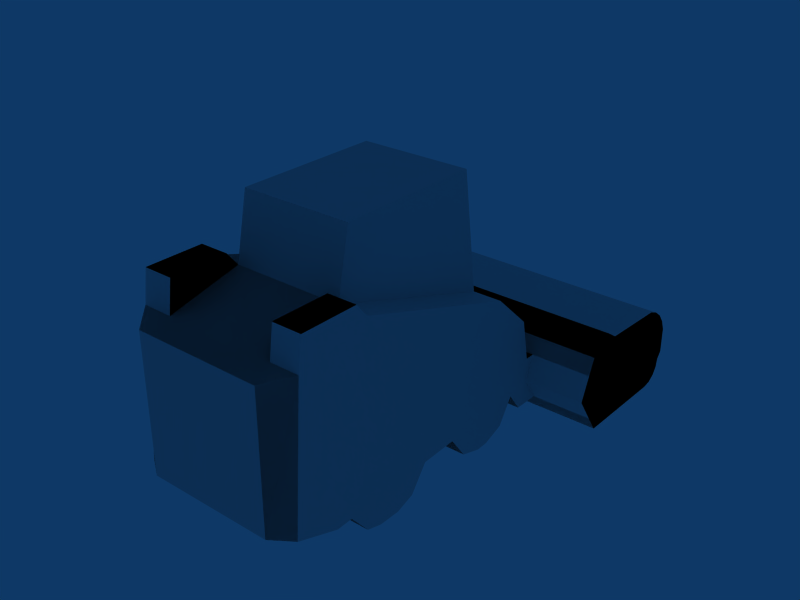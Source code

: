 # Source: object.blend  (saved by Blender 2.49.2; exported with 4.5.12 LTS)
import bpy
from mathutils import Matrix  # noqa: F401  (used for matrix-valued properties, if any)

bpy.ops.wm.read_factory_settings(use_empty=True)
scene = bpy.context.scene
scene.name = 'Scene'

# ---- collections
col_collection_1 = bpy.data.collections.new('Collection 1'); scene.collection.children.link(col_collection_1)

# ---- world
world_world = bpy.data.worlds.new('World'); scene.world = world_world
world_world.color = (0.05656, 0.2208, 0.4)
world_world.use_sun_shadow = False
world_world.sun_shadow_jitter_overblur = 0.0
world_world.cycles.sampling_method = 'MANUAL'
world_world.cycles.sample_map_resolution = 256

# ---- meshes
me_mesh_042 = bpy.data.meshes.new('Mesh.042')
me_mesh_042.from_pydata([(-0.7, -0.2277, 0.347), (-1.21, -0.1462, 0.5456), (-0.7, -0.1462, 0.5456), (-1.21, -0.2277, 0.347), (0.4615, -0.2262, 0.5456), (0.4615, -0.6261, 1.206), (0.4615, -0.2974, 0.8985), (-0.4554, -0.2262, 0.5456), (-0.7, -0.2262, 0.5456), (-0.4554, -0.6261, 1.206), (-0.7, -0.6261, 1.206), (-0.7, -0.2974, 0.8985), (-0.4554, -0.2974, 0.8985)], [], [(0, 3, 2), (1, 2, 3), (12, 4, 7), (4, 12, 6), (5, 12, 9), (12, 5, 6), (11, 7, 8), (7, 11, 12), (9, 11, 10), (11, 9, 12)])
_uv = me_mesh_042.uv_layers.new(name='UVTex')
_uv.uv.foreach_set('vector', [0.6577, 0.0968, 0.6577, 0.0968, 0.6788, 0.1452, 0.6788, 0.1452, 0.6788, 0.1452, 0.6577, 0.0968, 0.3096, 0.7435, 0.1476, 0.6759, 0.3096, 0.6759, 0.1476, 0.6759, 0.3096, 0.7435, 0.1474, 0.7435, 0.1473, 0.8025, 0.3096, 0.7435, 0.3096, 0.8025, 0.3096, 0.7435, 0.1473, 0.8025, 0.1474, 0.7435, 0.5045, 0.8549, 0.5142, 0.8577, 0.5045, 0.8577, 0.5142, 0.8577, 0.5045, 0.8549, 0.5142, 0.8549, 0.5142, 0.8419, 0.5045, 0.8549, 0.5045, 0.8419, 0.5045, 0.8549, 0.5142, 0.8419, 0.5142, 0.8549])
me_mesh_042.use_remesh_preserve_volume = False
me_mesh_042.use_remesh_preserve_attributes = False
me_mesh_042.use_mirror_vertex_groups = False
me_mesh_042.update()
me_mesh_041 = bpy.data.meshes.new('Mesh.041')
me_mesh_041.from_pydata([(-0.7, -0.0901, 0.1372), (-1.21, -0.0901, 0.1372), (-0.7, -0.1462, 0.5456), (-1.21, -0.2277, 0.347), (-0.7, -0.2277, 0.347), (-1.21, -0.1462, 0.5456)], [], [(0, 1, 4), (3, 4, 1), (2, 3, 4), (3, 2, 5)])
_uv = me_mesh_041.uv_layers.new(name='UVTex')
_uv.uv.foreach_set('vector', [0.694, 0.0432, 0.694, 0.0432, 0.6577, 0.0968, 0.6577, 0.0968, 0.6577, 0.0968, 0.694, 0.0432, 0.3528, 0.6759, 0.4428, 0.6379, 0.3528, 0.6379, 0.4428, 0.6379, 0.3528, 0.6759, 0.4429, 0.6759])
me_mesh_041.use_remesh_preserve_volume = False
me_mesh_041.use_remesh_preserve_attributes = False
me_mesh_041.use_mirror_vertex_groups = False
me_mesh_041.update()
me_mesh_040 = bpy.data.meshes.new('Mesh.040')
me_mesh_040.from_pydata([(-1.21, 0.0963, 0.8112), (-1.21, 0.0963, 0.6812), (-1.21, 0.2038, 0.7392), (-1.21, -0.2277, 0.347), (-1.21, -0.0901, 0.1372), (-1.21, -0.0906, 0.6812), (-1.21, -0.1462, 0.5456), (-1.21, 0.0, 0.0), (-1.21, 0.7831, 0.7125), (-1.21, 0.8827, 0.0145), (-1.21, 0.8703, 0.6766), (-1.21, 0.8115, 0.0), (-1.21, 0.9447, 0.6188), (-1.21, 0.9818, 0.1167), (-1.21, 0.9426, 0.0555), (-1.21, 1.001, 0.5431), (-1.21, 0.994, 0.1883), (-1.21, 1.035, 0.4551), (-1.21, 1.035, 0.2451), (-0.7, -0.0901, 0.1372), (-0.7, -0.2277, 0.347)], [], [(0, 1, 2), (3, 4, 6), (5, 6, 4), (1, 5, 4), (7, 1, 4), (11, 1, 7), (2, 1, 11), (8, 2, 11), (10, 8, 11), (9, 10, 11), (12, 10, 9), (14, 12, 9), (13, 12, 14), (15, 12, 13), (16, 15, 13), (18, 15, 16), (17, 15, 18), (20, 4, 19), (4, 20, 3)])
_uv = me_mesh_040.uv_layers.new(name='UVTex')
_uv.uv.foreach_set('vector', [0.7425, 1.209, 0.7426, 1.177, 0.7711, 1.19, 0.6577, 1.097, 0.694, 1.043, 0.6788, 1.145, 0.6932, 1.179, 0.6788, 1.145, 0.694, 1.043, 0.7426, 1.177, 0.6932, 1.179, 0.694, 1.043, 0.7179, 1.008, 0.7426, 1.177, 0.694, 1.043, 0.9359, 0.9977, 0.7426, 1.177, 0.7179, 1.008, 0.7711, 1.19, 0.7426, 1.177, 0.9359, 0.9977, 0.9276, 1.179, 0.7711, 1.19, 0.9359, 0.9977, 0.9515, 1.169, 0.9276, 1.179, 0.9359, 0.9977, 0.9554, 1.0, 0.9515, 1.169, 0.9359, 0.9977, 0.972, 1.153, 0.9515, 1.169, 0.9554, 1.0, 0.9718, 1.01, 0.972, 1.153, 0.9554, 1.0, 0.9826, 1.025, 0.972, 1.153, 0.9718, 1.01, 0.9876, 1.134, 0.972, 1.153, 0.9826, 1.025, 0.9859, 1.043, 0.9876, 1.134, 0.9826, 1.025, 0.9971, 1.057, 0.9876, 1.134, 0.9859, 1.043, 0.997, 1.111, 0.9876, 1.134, 0.9971, 1.057, 0.3528, 0.6379, 0.4427, 0.5978, 0.3527, 0.5978, 0.4427, 0.5978, 0.3528, 0.6379, 0.4428, 0.6379])
me_mesh_040.use_remesh_preserve_volume = False
me_mesh_040.use_remesh_preserve_attributes = False
me_mesh_040.use_mirror_vertex_groups = False
me_mesh_040.update()
me_mesh_039 = bpy.data.meshes.new('Mesh.039')
me_mesh_039.from_pydata([(-0.7, -0.2262, 0.5456), (-0.7, -0.1462, 0.5456), (-0.7, -0.8902, 1.291), (-0.7, -0.736, 0.0257), (-0.7, -0.5593, 0.0924), (-0.7, -0.6261, 1.206), (-0.7, -0.4286, 0.2983), (-0.7, -0.3101, 0.1372), (-0.7, -0.2974, 0.8985), (-0.7, -0.2277, 0.347), (-0.7, -0.0901, 0.1372), (-0.7, -2.766, 0.35), (-0.7, -2.735, 0.8158), (-0.7, -2.263, 0.2263), (-0.7, -2.398, 0.221), (-0.7, -0.8902, 0.8158), (-0.7, -2.103, 0.0365), (-0.7, -1.967, 0.0), (-0.7, -1.484, 0.2569), (-0.7, -1.784, 0.0), (-0.7, -1.629, 0.0551), (-0.7, -1.022, 0.0743), (-0.7, -1.168, 0.2693), (-0.7, -0.8403, 0.0216), (-1.21, 0.2038, 0.7392), (-1.21, 0.0963, 0.6812), (-1.21, 0.0963, 0.8112), (-1.21, -0.2277, 0.347), (-1.21, -0.0901, 0.1372), (-1.21, -0.1462, 0.5456), (-1.21, -0.0906, 0.6812), (-1.21, 0.0, 0.0), (-1.21, 0.8115, 0.0), (-1.21, 0.7831, 0.7125), (-1.21, 0.8703, 0.6766), (-1.21, 0.8827, 0.0145), (-1.21, 0.9426, 0.0555), (-1.21, 0.9447, 0.6188), (-1.21, 0.9818, 0.1167), (-1.21, 0.994, 0.1883), (-1.21, 1.035, 0.2451), (-1.21, 1.001, 0.5431), (-1.21, 1.035, 0.4551)], [], [(9, 0, 8), (1, 0, 9), (2, 15, 5), (23, 5, 15), (3, 5, 23), (4, 5, 3), (8, 5, 4), (6, 8, 4), (7, 8, 6), (9, 8, 7), (10, 9, 7), (11, 14, 12), (15, 12, 14), (13, 15, 14), (16, 15, 13), (17, 15, 16), (19, 15, 17), (18, 15, 19), (20, 18, 19), (22, 15, 18), (21, 15, 22), (23, 15, 21), (24, 25, 26), (29, 28, 27), (28, 29, 30), (28, 30, 25), (28, 25, 31), (31, 25, 32), (32, 25, 24), (32, 24, 33), (32, 33, 34), (32, 34, 35), (35, 34, 37), (35, 37, 36), (36, 37, 38), (38, 37, 41), (38, 41, 39), (39, 41, 40), (40, 41, 42)])
_uv = me_mesh_039.uv_layers.new(name='UVTex')
_uv.uv.foreach_set('vector', [0.6577, 0.0968, 0.6579, 0.146, 0.6388, 0.2341, 0.6788, 0.1452, 0.6579, 0.146, 0.6577, 0.0968, 0.4858, 0.3345, 0.4866, 0.2181, 0.5534, 0.3122, 0.5004, 0.0236, 0.5534, 0.3122, 0.4866, 0.2181, 0.527, 0.0233, 0.5534, 0.3122, 0.5004, 0.0236, 0.5721, 0.0376, 0.5534, 0.3122, 0.527, 0.0233, 0.6388, 0.2341, 0.5534, 0.3122, 0.5721, 0.0376, 0.6056, 0.0868, 0.6388, 0.2341, 0.5721, 0.0376, 0.6365, 0.0458, 0.6388, 0.2341, 0.6056, 0.0868, 0.6577, 0.0968, 0.6388, 0.2341, 0.6365, 0.0458, 0.694, 0.0432, 0.6577, 0.0968, 0.6365, 0.0458, 0.0308, 0.1225, 0.1177, 0.0886, 0.0371, 0.2316, 0.4866, 0.2181, 0.0371, 0.2316, 0.1177, 0.0886, 0.1499, 0.0885, 0.4866, 0.2181, 0.1177, 0.0886, 0.1887, 0.0418, 0.4866, 0.2181, 0.1499, 0.0885, 0.2213, 0.0315, 0.4866, 0.2181, 0.1887, 0.0418, 0.2659, 0.0294, 0.4866, 0.2181, 0.2213, 0.0315, 0.339, 0.0878, 0.4866, 0.2181, 0.2659, 0.0294, 0.3036, 0.0409, 0.339, 0.0878, 0.2659, 0.0294, 0.4174, 0.0875, 0.4866, 0.2181, 0.339, 0.0878, 0.4545, 0.0386, 0.4866, 0.2181, 0.4174, 0.0875, 0.5004, 0.0236, 0.4866, 0.2181, 0.4545, 0.0386, 0.7711, 1.19, 0.7426, 1.177, 0.7425, 1.209, 0.6788, 1.145, 0.694, 1.043, 0.6577, 1.097, 0.694, 1.043, 0.6788, 1.145, 0.6932, 1.179, 0.694, 1.043, 0.6932, 1.179, 0.7426, 1.177, 0.694, 1.043, 0.7426, 1.177, 0.7179, 1.008, 0.7179, 1.008, 0.7426, 1.177, 0.9359, 0.9977, 0.9359, 0.9977, 0.7426, 1.177, 0.7711, 1.19, 0.9359, 0.9977, 0.7711, 1.19, 0.9276, 1.179, 0.9359, 0.9977, 0.9276, 1.179, 0.9515, 1.169, 0.9359, 0.9977, 0.9515, 1.169, 0.9554, 1.0, 0.9554, 1.0, 0.9515, 1.169, 0.972, 1.153, 0.9554, 1.0, 0.972, 1.153, 0.9718, 1.01, 0.9718, 1.01, 0.972, 1.153, 0.9826, 1.025, 0.9826, 1.025, 0.972, 1.153, 0.9876, 1.134, 0.9826, 1.025, 0.9876, 1.134, 0.9859, 1.043, 0.9859, 1.043, 0.9876, 1.134, 0.9971, 1.057, 0.9971, 1.057, 0.9876, 1.134, 0.997, 1.111])
me_mesh_039.use_remesh_preserve_volume = False
me_mesh_039.use_remesh_preserve_attributes = False
me_mesh_039.use_mirror_vertex_groups = False
me_mesh_039.update()
me_mesh_038 = bpy.data.meshes.new('Mesh.038')
me_mesh_038.from_pydata([(1.21, -0.0906, 0.6812), (1.21, -0.0901, 0.1372), (1.21, 0.0, 0.0), (1.21, 0.0963, 0.6812), (1.21, 0.2038, 0.7392), (1.21, 0.0963, 0.8112), (1.21, 0.7831, 0.7125), (1.21, 0.8115, 0.0), (1.21, 0.8827, 0.0145), (1.21, 0.8703, 0.6766), (1.21, 0.9426, 0.0555), (1.21, 0.9447, 0.6188), (1.21, 0.9818, 0.1167), (1.21, 1.001, 0.5431), (1.21, 0.994, 0.1883), (1.21, 1.035, 0.4551), (1.21, 1.035, 0.2451), (1.21, -0.1462, 0.5456), (0.7, -0.2277, 0.347), (0.7, -0.1462, 0.5456), (1.21, -0.2277, 0.347), (0.7, -0.0901, 0.1372), (-0.7, -0.2262, 0.5456), (-0.7, -0.2277, 0.347), (-0.7, -0.1462, 0.5456), (-0.7, -0.8902, 1.291), (-0.7, -0.8902, 0.8158), (-0.7, -0.736, 0.0257), (-0.7, -0.5593, 0.0924), (-0.7, -0.6261, 1.206), (-0.7, -0.2974, 0.8985), (-0.7, -0.4286, 0.2983), (-0.7, -0.3101, 0.1372), (-0.7, -0.0901, 0.1372), (-0.7, -2.766, 0.35), (-0.7, -2.398, 0.221), (-0.7, -2.735, 0.8158), (-0.7, -2.263, 0.2263), (-0.7, -2.103, 0.0365), (-0.7, -1.967, 0.0), (-0.7, -1.784, 0.0), (-0.7, -1.629, 0.0551), (-0.7, -1.484, 0.2569), (-0.7, -1.168, 0.2693), (-0.7, -1.022, 0.0743), (-0.7, -0.8403, 0.0216)], [], [(20, 17, 1), (0, 1, 17), (1, 0, 3), (2, 1, 3), (7, 2, 3), (5, 7, 3), (4, 7, 5), (6, 7, 4), (9, 7, 6), (8, 7, 9), (11, 8, 9), (10, 8, 11), (12, 10, 11), (13, 12, 11), (14, 12, 13), (16, 14, 13), (15, 16, 13), (17, 18, 20), (18, 17, 19), (20, 21, 1), (21, 20, 18), (22, 23, 30), (23, 22, 24), (29, 26, 25), (26, 29, 45), (45, 29, 27), (27, 29, 28), (28, 29, 30), (28, 30, 31), (31, 30, 32), (32, 30, 23), (32, 23, 33), (36, 35, 34), (35, 36, 26), (35, 26, 37), (37, 26, 38), (38, 26, 39), (39, 26, 40), (40, 26, 42), (40, 42, 41), (42, 26, 43), (43, 26, 44), (44, 26, 45)])
_uv = me_mesh_038.uv_layers.new(name='UVTex')
_uv.uv.foreach_set('vector', [0.6577, 1.097, 0.6788, 1.145, 0.694, 1.043, 0.6932, 1.179, 0.694, 1.043, 0.6788, 1.145, 0.694, 1.043, 0.6932, 1.179, 0.7426, 1.177, 0.7179, 1.008, 0.694, 1.043, 0.7426, 1.177, 0.9359, 0.9977, 0.7179, 1.008, 0.7426, 1.177, 0.7425, 1.209, 0.9359, 0.9977, 0.7426, 1.177, 0.7711, 1.19, 0.9359, 0.9977, 0.7425, 1.209, 0.9276, 1.179, 0.9359, 0.9977, 0.7711, 1.19, 0.9515, 1.169, 0.9359, 0.9977, 0.9276, 1.179, 0.9554, 1.0, 0.9359, 0.9977, 0.9515, 1.169, 0.972, 1.153, 0.9554, 1.0, 0.9515, 1.169, 0.9718, 1.01, 0.9554, 1.0, 0.972, 1.153, 0.9826, 1.025, 0.9718, 1.01, 0.972, 1.153, 0.9876, 1.134, 0.9826, 1.025, 0.972, 1.153, 0.9859, 1.043, 0.9826, 1.025, 0.9876, 1.134, 0.9971, 1.057, 0.9859, 1.043, 0.9876, 1.134, 0.997, 1.111, 0.9971, 1.057, 0.9876, 1.134, 0.0154, 0.6759, 0.1056, 0.6379, 0.0155, 0.6379, 0.1056, 0.6379, 0.0154, 0.6759, 0.1055, 0.6759, 0.0155, 0.6379, 0.1057, 0.5978, 0.0157, 0.5978, 0.1057, 0.5978, 0.0155, 0.6379, 0.1056, 0.6379, 0.6579, 0.146, 0.6577, 0.0968, 0.6388, 0.2341, 0.6577, 0.0968, 0.6579, 0.146, 0.6788, 0.1452, 0.5534, 0.3122, 0.4866, 0.2181, 0.4858, 0.3345, 0.4866, 0.2181, 0.5534, 0.3122, 0.5004, 0.0236, 0.5004, 0.0236, 0.5534, 0.3122, 0.527, 0.0233, 0.527, 0.0233, 0.5534, 0.3122, 0.5721, 0.0376, 0.5721, 0.0376, 0.5534, 0.3122, 0.6388, 0.2341, 0.5721, 0.0376, 0.6388, 0.2341, 0.6056, 0.0868, 0.6056, 0.0868, 0.6388, 0.2341, 0.6365, 0.0458, 0.6365, 0.0458, 0.6388, 0.2341, 0.6577, 0.0968, 0.6365, 0.0458, 0.6577, 0.0968, 0.694, 0.0432, 0.0371, 0.2316, 0.1177, 0.0886, 0.0308, 0.1225, 0.1177, 0.0886, 0.0371, 0.2316, 0.4866, 0.2181, 0.1177, 0.0886, 0.4866, 0.2181, 0.1499, 0.0885, 0.1499, 0.0885, 0.4866, 0.2181, 0.1887, 0.0418, 0.1887, 0.0418, 0.4866, 0.2181, 0.2213, 0.0315, 0.2213, 0.0315, 0.4866, 0.2181, 0.2659, 0.0294, 0.2659, 0.0294, 0.4866, 0.2181, 0.339, 0.0878, 0.2659, 0.0294, 0.339, 0.0878, 0.3036, 0.0409, 0.339, 0.0878, 0.4866, 0.2181, 0.4174, 0.0875, 0.4174, 0.0875, 0.4866, 0.2181, 0.4545, 0.0386, 0.4545, 0.0386, 0.4866, 0.2181, 0.5004, 0.0236])
me_mesh_038.use_remesh_preserve_volume = False
me_mesh_038.use_remesh_preserve_attributes = False
me_mesh_038.use_mirror_vertex_groups = False
me_mesh_038.update()
me_mesh_037 = bpy.data.meshes.new('Mesh.037')
me_mesh_037.from_pydata([(-1.21, -0.0906, 0.6812), (-1.21, 0.0963, 0.6812), (1.21, -0.0906, 0.6812), (0.7, -2.766, 0.3515), (0.7, -2.766, 0.35), (0.7, -2.687, 1.529), (0.7, -2.652, 1.79), (0.7, -2.398, 0.221), (0.7, -2.174, 1.79), (0.7, -2.263, 0.2263), (0.7, -2.103, 0.0365), (0.7, -2.079, 1.674), (0.7, -1.967, 0.0), (0.7, -1.784, 0.0), (0.7, -1.484, 0.2569), (0.7, -1.629, 0.0551), (0.7, -1.168, 0.2693), (0.7, -1.022, 0.0743), (0.7, -0.6261, 1.206), (0.7, -0.8403, 0.0216), (0.7, -0.736, 0.0257), (0.7, -0.5593, 0.0924), (0.7, -0.4286, 0.2983), (0.7, -0.2277, 0.347), (0.7, -0.3101, 0.1372), (0.7, -0.0901, 0.1372), (0.7, -0.2262, 0.5456), (0.7, -0.2974, 0.8985), (0.7, -0.1462, 0.5456), (1.21, -0.1462, 0.5456), (1.21, -0.2277, 0.347), (1.21, -0.0901, 0.1372), (1.21, 0.0963, 0.6812), (1.21, 0.0, 0.0), (1.21, 0.0963, 0.8112), (1.21, 0.2038, 0.7392), (1.21, 0.8115, 0.0), (1.21, 0.7831, 0.7125), (1.21, 0.8703, 0.6766), (1.21, 0.9447, 0.6188), (1.21, 0.8827, 0.0145), (1.21, 0.9426, 0.0555), (1.21, 0.9818, 0.1167), (1.21, 1.001, 0.5431), (1.21, 0.994, 0.1883), (1.21, 1.035, 0.2451), (1.21, 1.035, 0.4551)], [], [(0, 1, 2), (32, 2, 1), (7, 3, 4), (3, 7, 5), (5, 7, 6), (6, 7, 8), (8, 7, 9), (8, 9, 10), (8, 10, 11), (11, 10, 12), (11, 12, 18), (18, 12, 13), (18, 13, 14), (14, 13, 15), (18, 14, 16), (18, 16, 17), (18, 17, 19), (18, 19, 20), (18, 20, 21), (18, 21, 27), (27, 21, 22), (27, 22, 24), (27, 24, 23), (23, 24, 25), (23, 26, 27), (26, 23, 28), (31, 29, 30), (29, 31, 2), (2, 31, 32), (32, 31, 33), (32, 33, 36), (32, 36, 34), (34, 36, 35), (35, 36, 37), (37, 36, 38), (38, 36, 40), (38, 40, 39), (39, 40, 41), (39, 41, 42), (39, 42, 43), (43, 42, 44), (43, 44, 45), (43, 45, 46)])
_uv = me_mesh_037.uv_layers.new(name='UVTex')
_uv.uv.foreach_set('vector', [0.6932, 0.1785, 0.7426, 0.1768, 0.6932, 0.1785, 0.7426, 0.1768, 0.6932, 0.1785, 0.7426, 0.1768, 0.1177, 0.0886, 0.0309, 0.1229, 0.0308, 0.1225, 0.0309, 0.1229, 0.1177, 0.0886, 0.0467, 0.3991, 0.0467, 0.3991, 0.1177, 0.0886, 0.0545, 0.4606, 0.0545, 0.4606, 0.1177, 0.0886, 0.1679, 0.4596, 0.1679, 0.4596, 0.1177, 0.0886, 0.1499, 0.0885, 0.1679, 0.4596, 0.1499, 0.0885, 0.1887, 0.0418, 0.1679, 0.4596, 0.1887, 0.0418, 0.1911, 0.4317, 0.1911, 0.4317, 0.1887, 0.0418, 0.2213, 0.0315, 0.1911, 0.4317, 0.2213, 0.0315, 0.5534, 0.3122, 0.5534, 0.3122, 0.2213, 0.0315, 0.2659, 0.0294, 0.5534, 0.3122, 0.2659, 0.0294, 0.339, 0.0878, 0.339, 0.0878, 0.2659, 0.0294, 0.3036, 0.0409, 0.5534, 0.3122, 0.339, 0.0878, 0.4174, 0.0875, 0.5534, 0.3122, 0.4174, 0.0875, 0.4545, 0.0386, 0.5534, 0.3122, 0.4545, 0.0386, 0.5004, 0.0236, 0.5534, 0.3122, 0.5004, 0.0236, 0.527, 0.0233, 0.5534, 0.3122, 0.527, 0.0233, 0.5721, 0.0376, 0.5534, 0.3122, 0.5721, 0.0376, 0.6388, 0.2341, 0.6388, 0.2341, 0.5721, 0.0376, 0.6056, 0.0868, 0.6388, 0.2341, 0.6056, 0.0868, 0.6365, 0.0458, 0.6388, 0.2341, 0.6365, 0.0458, 0.6577, 0.0968, 0.6577, 0.0968, 0.6365, 0.0458, 0.694, 0.0432, 0.6577, 0.0968, 0.6579, 0.146, 0.6388, 0.2341, 0.6579, 0.146, 0.6577, 0.0968, 0.6788, 0.1452, 0.694, 1.043, 0.6788, 1.145, 0.6577, 1.097, 0.6788, 1.145, 0.694, 1.043, 0.6932, 1.179, 0.6932, 1.179, 0.694, 1.043, 0.7426, 1.177, 0.7426, 1.177, 0.694, 1.043, 0.7179, 1.008, 0.7426, 1.177, 0.7179, 1.008, 0.9359, 0.9977, 0.7426, 1.177, 0.9359, 0.9977, 0.7425, 1.209, 0.7425, 1.209, 0.9359, 0.9977, 0.7711, 1.19, 0.7711, 1.19, 0.9359, 0.9977, 0.9276, 1.179, 0.9276, 1.179, 0.9359, 0.9977, 0.9515, 1.169, 0.9515, 1.169, 0.9359, 0.9977, 0.9554, 1.0, 0.9515, 1.169, 0.9554, 1.0, 0.972, 1.153, 0.972, 1.153, 0.9554, 1.0, 0.9718, 1.01, 0.972, 1.153, 0.9718, 1.01, 0.9826, 1.025, 0.972, 1.153, 0.9826, 1.025, 0.9876, 1.134, 0.9876, 1.134, 0.9826, 1.025, 0.9859, 1.043, 0.9876, 1.134, 0.9859, 1.043, 0.9971, 1.057, 0.9876, 1.134, 0.9971, 1.057, 0.997, 1.111])
me_mesh_037.use_remesh_preserve_volume = False
me_mesh_037.use_remesh_preserve_attributes = False
me_mesh_037.use_mirror_vertex_groups = False
me_mesh_037.update()
me_mesh_036 = bpy.data.meshes.new('Mesh.036')
me_mesh_036.from_pydata([(-1.21, 0.0963, 0.6812), (1.21, 0.0963, 0.8112), (-1.21, 0.0963, 0.8112), (-1.21, -0.0906, 0.6812), (1.21, -0.0906, 0.6812), (1.21, 0.0963, 0.6812)], [], [(5, 0, 1), (1, 0, 2), (4, 0, 3), (0, 4, 5)])
_uv = me_mesh_036.uv_layers.new(name='UVTex')
_uv.uv.foreach_set('vector', [0.7426, 0.1768, 0.7426, 0.1768, 0.7425, 0.2093, 0.7425, 0.2093, 0.7426, 0.1768, 0.7425, 0.2093, 0.0152, 0.7019, 0.443, 0.7019, 0.443, 0.7019, 0.443, 0.7019, 0.0152, 0.7019, 0.0152, 0.7019])
me_mesh_036.use_remesh_preserve_volume = False
me_mesh_036.use_remesh_preserve_attributes = False
me_mesh_036.use_mirror_vertex_groups = False
me_mesh_036.update()
me_mesh_035 = bpy.data.meshes.new('Mesh.035')
me_mesh_035.from_pydata([(-0.7, -0.2262, 0.5456), (-0.7, -0.1462, 0.5456), (-0.4554, -0.2262, 0.5456), (0.4615, -0.2262, 0.5456), (0.7, -0.1462, 0.5456), (0.7, -0.2262, 0.5456), (0.4615, -0.2974, 0.8985), (0.7, -0.2974, 0.8985), (-1.21, 0.0963, 0.6812), (1.21, 0.0963, 0.6812), (1.21, 0.0963, 0.8112), (-1.21, 0.0963, 0.8112)], [], [(0, 1, 2), (4, 2, 1), (3, 2, 4), (5, 3, 4), (6, 5, 3), (5, 6, 7), (10, 8, 9), (8, 10, 11)])
_uv = me_mesh_035.uv_layers.new(name='UVTex')
_uv.uv.foreach_set('vector', [0.6579, 0.146, 0.6788, 0.1452, 0.6579, 0.146, 0.6788, 0.1452, 0.6579, 0.146, 0.6788, 0.1452, 0.6579, 0.146, 0.6579, 0.146, 0.6788, 0.1452, 0.6579, 0.146, 0.6579, 0.146, 0.6788, 0.1452, 0.5505, 0.8549, 0.5599, 0.8577, 0.5505, 0.8577, 0.5599, 0.8577, 0.5505, 0.8549, 0.5599, 0.8549, 0.0151, 0.7268, 0.443, 0.7019, 0.0152, 0.7019, 0.443, 0.7019, 0.0151, 0.7268, 0.443, 0.7268])
me_mesh_035.use_remesh_preserve_volume = False
me_mesh_035.use_remesh_preserve_attributes = False
me_mesh_035.use_mirror_vertex_groups = False
me_mesh_035.update()
me_mesh_034 = bpy.data.meshes.new('Mesh.034')
me_mesh_034.from_pydata([(1.21, -0.1462, 0.5456), (1.21, -0.0906, 0.6812), (-1.21, -0.1462, 0.5456), (-1.21, -0.0906, 0.6812), (-0.4554, -0.2262, 0.5456), (-0.7, -0.1462, 0.5456), (-0.7, -0.2262, 0.5456), (0.7, -0.1462, 0.5456), (0.4615, -0.2262, 0.5456), (0.7, -0.2262, 0.5456)], [], [(0, 7, 1), (5, 1, 7), (2, 1, 5), (3, 1, 2), (4, 5, 6), (5, 4, 7), (7, 4, 8), (7, 8, 9)])
_uv = me_mesh_034.uv_layers.new(name='UVTex')
_uv.uv.foreach_set('vector', [0.6788, 0.1452, 0.6788, 0.1452, 0.6932, 0.1785, 0.6788, 0.1452, 0.6932, 0.1785, 0.6788, 0.1452, 0.6788, 0.1452, 0.6932, 0.1785, 0.6788, 0.1452, 0.6932, 0.1785, 0.6932, 0.1785, 0.6788, 0.1452, 0.4359, 0.9452, 0.4444, 0.948, 0.4444, 0.9452, 0.4444, 0.948, 0.4359, 0.9452, 0.3958, 0.948, 0.3958, 0.948, 0.4359, 0.9452, 0.404, 0.9452, 0.3958, 0.948, 0.404, 0.9452, 0.3958, 0.9452])
me_mesh_034.use_remesh_preserve_volume = False
me_mesh_034.use_remesh_preserve_attributes = False
me_mesh_034.use_mirror_vertex_groups = False
me_mesh_034.update()
me_mesh_033 = bpy.data.meshes.new('Mesh.033')
me_mesh_033.from_pydata([(-0.53, -2.881, 1.483), (0.5305, -2.881, 1.483), (-0.7, -2.766, 0.35), (0.7, -2.766, 0.3515), (-0.7, -2.735, 0.8158), (0.7, -2.687, 1.529), (-0.4554, -2.687, 1.529), (0.5305, -2.881, 0.35), (-0.53, -2.881, 0.35), (-0.7, -2.687, 1.529), (0.4615, -2.687, 1.529), (0.7, -0.1462, 0.5456), (1.21, -0.1462, 0.5456), (-0.7, -0.1462, 0.5456), (1.21, -0.0906, 0.6812), (-1.21, -0.1462, 0.5456), (-1.21, -0.0906, 0.6812)], [], [(6, 0, 9), (1, 0, 6), (10, 1, 6), (5, 1, 10), (4, 3, 2), (3, 4, 5), (5, 4, 9), (5, 9, 6), (5, 6, 10), (5, 8, 7), (8, 5, 9), (9, 5, 10), (9, 10, 6), (14, 11, 12), (11, 14, 13), (13, 14, 15), (15, 14, 16)])
_uv = me_mesh_033.uv_layers.new(name='UVTex')
_uv.uv.foreach_set('vector', [0.7398, 0.8428, 0.7243, 0.8332, 0.6888, 0.8429, 0.9456, 0.833, 0.7243, 0.8332, 0.7398, 0.8428, 0.9312, 0.8426, 0.9456, 0.833, 0.7398, 0.8428, 0.981, 0.8426, 0.9456, 0.833, 0.9312, 0.8426, 0.0, 0.0, 0.0, 0.0, 0.0, 0.0, 0.0, 0.0, 0.0, 0.0, 0.0, 0.0, 0.0, 0.0, 0.0, 0.0, 0.0, 0.0, 0.0, 0.0, 0.0, 0.0, 0.0, 0.0, 0.0, 0.0, 0.0, 0.0, 0.0, 0.0, 0.0, 0.0, 0.0, 0.0, 0.0, 0.0, 0.0, 0.0, 0.0, 0.0, 0.0, 0.0, 0.0, 0.0, 0.0, 0.0, 0.0, 0.0, 0.0, 0.0, 0.0, 0.0, 0.0, 0.0, 0.0152, 0.7019, 0.1055, 0.6759, 0.0154, 0.6759, 0.1055, 0.6759, 0.0152, 0.7019, 0.3528, 0.6759, 0.3528, 0.6759, 0.0152, 0.7019, 0.4429, 0.6759, 0.4429, 0.6759, 0.0152, 0.7019, 0.443, 0.7019])
me_mesh_033.use_remesh_preserve_volume = False
me_mesh_033.use_remesh_preserve_attributes = False
me_mesh_033.use_mirror_vertex_groups = False
me_mesh_033.update()
me_mesh_032 = bpy.data.meshes.new('Mesh.032')
me_mesh_032.from_pydata([(-0.7, -0.736, 0.0257), (0.7, -0.736, 0.0257), (0.7, -0.8403, 0.0216), (-0.7, -0.8403, 0.0216), (-0.7, -2.687, 1.529), (-0.7, -2.735, 0.8158), (-0.7, -0.8902, 0.8158), (-0.7, -2.652, 1.79), (-0.7, -2.174, 1.79), (-0.7, -2.079, 1.674), (-0.7, -0.8902, 1.291), (-0.4554, -2.687, 1.529), (-0.53, -2.881, 1.483), (0.5305, -2.881, 1.483), (0.4615, -2.687, 1.529), (0.7, -2.687, 1.529)], [], [(0, 3, 1), (2, 1, 3), (4, 6, 5), (6, 4, 7), (6, 7, 9), (9, 7, 8), (6, 9, 10), (12, 11, 4), (11, 12, 13), (11, 13, 14), (14, 13, 15)])
_uv = me_mesh_032.uv_layers.new(name='UVTex')
_uv.uv.foreach_set('vector', [0.527, 0.0233, 0.5004, 0.0236, 0.527, 0.0233, 0.5004, 0.0236, 0.527, 0.0233, 0.5004, 0.0236, 0.9841, 0.4725, 0.5738, 0.3039, 0.9932, 0.3178, 0.5738, 0.3039, 0.9841, 0.4725, 0.9767, 0.5294, 0.5738, 0.3039, 0.9767, 0.5294, 0.8486, 0.5019, 0.8486, 0.5019, 0.9767, 0.5294, 0.8702, 0.5278, 0.5738, 0.3039, 0.8486, 0.5019, 0.5738, 0.4107, 0.5113, 0.7527, 0.5142, 0.7604, 0.5045, 0.7604, 0.5142, 0.7604, 0.5113, 0.7527, 0.5532, 0.7527, 0.5142, 0.7604, 0.5532, 0.7527, 0.5505, 0.7604, 0.5505, 0.7604, 0.5532, 0.7527, 0.5599, 0.7604])
me_mesh_032.use_remesh_preserve_volume = False
me_mesh_032.use_remesh_preserve_attributes = False
me_mesh_032.use_mirror_vertex_groups = False
me_mesh_032.update()
me_mesh_031 = bpy.data.meshes.new('Mesh.031')
me_mesh_031.from_pydata([(0.7, -0.5593, 0.0924), (-0.7, -0.5593, 0.0924), (-0.7, -0.4286, 0.2983), (0.7, -0.4286, 0.2983), (0.7, -0.736, 0.0257), (-0.7, -0.736, 0.0257), (-0.7, -0.8403, 0.0216), (0.7, -0.8403, 0.0216)], [], [(0, 3, 1), (2, 1, 3), (4, 6, 5), (6, 4, 7)])
me_mesh_031.polygons.foreach_set('use_smooth', [1, 1, 0, 0])
_uv = me_mesh_031.uv_layers.new(name='UVTex')
_uv.uv.foreach_set('vector', [0.5721, 0.0376, 0.6056, 0.0868, 0.5721, 0.0376, 0.6056, 0.0868, 0.5721, 0.0376, 0.6056, 0.0868, 0.3958, 0.9275, 0.4444, 0.9239, 0.4444, 0.9275, 0.4444, 0.9239, 0.3958, 0.9275, 0.3958, 0.9239])
me_mesh_031.use_remesh_preserve_volume = False
me_mesh_031.use_remesh_preserve_attributes = False
me_mesh_031.use_mirror_vertex_groups = False
me_mesh_031.update()
me_mesh_030 = bpy.data.meshes.new('Mesh.030')
me_mesh_030.from_pydata([(-0.7, -0.736, 0.0257), (-0.7, -0.5593, 0.0924), (0.7, -0.736, 0.0257), (0.7, -0.4286, 0.2983), (0.7, -0.5593, 0.0924), (-0.7, -0.4286, 0.2983)], [], [(0, 2, 1), (4, 1, 2), (1, 3, 4), (3, 1, 5)])
me_mesh_030.polygons.foreach_set('use_smooth', [True] * 4)
_uv = me_mesh_030.uv_layers.new(name='UVTex')
_uv.uv.foreach_set('vector', [0.527, 0.0233, 0.527, 0.0233, 0.5721, 0.0376, 0.5721, 0.0376, 0.5721, 0.0376, 0.527, 0.0233, 0.4444, 0.9336, 0.3958, 0.9382, 0.3958, 0.9336, 0.3958, 0.9382, 0.4444, 0.9336, 0.4444, 0.9382])
me_mesh_030.use_remesh_preserve_volume = False
me_mesh_030.use_remesh_preserve_attributes = False
me_mesh_030.use_mirror_vertex_groups = False
me_mesh_030.update()
me_mesh_029 = bpy.data.meshes.new('Mesh.029')
me_mesh_029.from_pydata([(0.7, 0.0, 0.0), (-0.7, 0.0, 0.0), (1.21, -0.0901, 0.1372), (1.21, 0.0, 0.0), (-1.21, 0.0, 0.0), (-0.7, -0.0901, 0.1372), (0.7, -0.0901, 0.1372), (-1.21, -0.0901, 0.1372), (-0.7, -0.5593, 0.0924), (0.7, -0.736, 0.0257), (-0.7, -0.736, 0.0257), (0.7, -0.5593, 0.0924)], [], [(0, 1, 3), (4, 3, 1), (2, 3, 4), (6, 2, 4), (7, 6, 4), (5, 6, 7), (8, 9, 10), (9, 8, 11)])
me_mesh_029.polygons.foreach_set('use_smooth', [0, 0, 0, 0, 0, 0, 1, 1])
_uv = me_mesh_029.uv_layers.new(name='UVTex')
_uv.uv.foreach_set('vector', [0.7179, 0.008, 0.7179, 0.008, 0.7179, 0.008, 0.7179, 0.008, 0.7179, 0.008, 0.7179, 0.008, 0.694, 0.0432, 0.7179, 0.008, 0.7179, 0.008, 0.694, 0.0432, 0.694, 0.0432, 0.7179, 0.008, 0.694, 0.0432, 0.694, 0.0432, 0.7179, 0.008, 0.694, 0.0432, 0.694, 0.0432, 0.694, 0.0432, 0.4444, 0.9336, 0.3958, 0.9275, 0.4444, 0.9275, 0.3958, 0.9275, 0.4444, 0.9336, 0.3958, 0.9336])
me_mesh_029.use_remesh_preserve_volume = False
me_mesh_029.use_remesh_preserve_attributes = False
me_mesh_029.use_mirror_vertex_groups = False
me_mesh_029.update()
me_mesh_028 = bpy.data.meshes.new('Mesh.028')
me_mesh_028.from_pydata([(0.7, -0.3101, 0.1372), (0.7, -0.0901, 0.1372), (-0.7, -0.3101, 0.1372), (-0.7, 0.0, 0.0), (0.7, 0.0, 0.0), (1.21, 0.0, 0.0), (-1.21, 0.0, 0.0), (1.21, -0.0901, 0.1372), (-1.21, -0.0901, 0.1372), (-0.7, -0.0901, 0.1372)], [], [(9, 2, 1), (0, 1, 2), (5, 3, 4), (3, 5, 6), (6, 5, 7), (6, 7, 1), (6, 1, 8), (8, 1, 9)])
_uv = me_mesh_028.uv_layers.new(name='UVTex')
_uv.uv.foreach_set('vector', [0.694, 0.0432, 0.6365, 0.0458, 0.694, 0.0432, 0.6365, 0.0458, 0.694, 0.0432, 0.6365, 0.0458, 0.3781, 0.953, 0.4444, 0.953, 0.3958, 0.953, 0.4444, 0.953, 0.3781, 0.953, 0.4621, 0.953, 0.4621, 0.953, 0.3781, 0.953, 0.3781, 0.9499, 0.4621, 0.953, 0.3781, 0.9499, 0.3958, 0.9499, 0.4621, 0.953, 0.3958, 0.9499, 0.4621, 0.9499, 0.4621, 0.9499, 0.3958, 0.9499, 0.4444, 0.9499])
me_mesh_028.use_remesh_preserve_volume = False
me_mesh_028.use_remesh_preserve_attributes = False
me_mesh_028.use_mirror_vertex_groups = False
me_mesh_028.update()
me_mesh_027 = bpy.data.meshes.new('Mesh.027')
me_mesh_027.from_pydata([(0.7, -0.3101, 0.1372), (-0.7, -0.4286, 0.2983), (0.7, -0.4286, 0.2983), (-0.7, -0.3101, 0.1372), (-0.7, -0.0901, 0.1372), (0.7, -0.0901, 0.1372)], [], [(0, 3, 2), (1, 2, 3), (5, 3, 4), (5, 0, 3)])
_uv = me_mesh_027.uv_layers.new(name='UVTex')
_uv.uv.foreach_set('vector', [0.6365, 0.0458, 0.6365, 0.0458, 0.6056, 0.0868, 0.6056, 0.0868, 0.6056, 0.0868, 0.6365, 0.0458, 0.3958, 0.9499, 0.4444, 0.9423, 0.4444, 0.9499, 0.3958, 0.9499, 0.3958, 0.9423, 0.4444, 0.9423])
me_mesh_027.use_remesh_preserve_volume = False
me_mesh_027.use_remesh_preserve_attributes = False
me_mesh_027.use_mirror_vertex_groups = False
me_mesh_027.update()
me_mesh_026 = bpy.data.meshes.new('Mesh.026')
me_mesh_026.from_pydata([(-0.7, -1.967, 0.0), (-0.7, -2.103, 0.0365), (0.7, -1.967, 0.0), (0.7, -2.103, 0.0365), (-0.7, -0.3101, 0.1372), (0.7, -0.3101, 0.1372), (0.7, -0.4286, 0.2983), (-0.7, -0.4286, 0.2983)], [], [(0, 1, 2), (3, 2, 1), (6, 4, 5), (4, 6, 7)])
me_mesh_026.polygons.foreach_set('use_smooth', [1, 1, 0, 0])
_uv = me_mesh_026.uv_layers.new(name='UVTex')
_uv.uv.foreach_set('vector', [0.2213, 0.0315, 0.1887, 0.0418, 0.2213, 0.0315, 0.1887, 0.0418, 0.2213, 0.0315, 0.1887, 0.0418, 0.3958, 0.9382, 0.4444, 0.9423, 0.3958, 0.9423, 0.4444, 0.9423, 0.3958, 0.9382, 0.4444, 0.9382])
me_mesh_026.use_remesh_preserve_volume = False
me_mesh_026.use_remesh_preserve_attributes = False
me_mesh_026.use_mirror_vertex_groups = False
me_mesh_026.update()
me_mesh_025 = bpy.data.meshes.new('Mesh.025')
me_mesh_025.from_pydata([(0.7, -2.103, 0.0365), (-0.7, -2.263, 0.2263), (0.7, -2.263, 0.2263), (-0.7, -2.103, 0.0365), (-0.7, -1.967, 0.0), (0.7, -1.967, 0.0)], [], [(0, 3, 2), (1, 2, 3), (5, 3, 4), (5, 0, 3)])
me_mesh_025.polygons.foreach_set('use_smooth', [True] * 4)
_uv = me_mesh_025.uv_layers.new(name='UVTex')
_uv.uv.foreach_set('vector', [0.1887, 0.0418, 0.1887, 0.0418, 0.1499, 0.0885, 0.1499, 0.0885, 0.1499, 0.0885, 0.1887, 0.0418, 0.3958, 0.8847, 0.4444, 0.88, 0.4444, 0.8847, 0.3958, 0.8847, 0.3958, 0.88, 0.4444, 0.88])
me_mesh_025.use_remesh_preserve_volume = False
me_mesh_025.use_remesh_preserve_attributes = False
me_mesh_025.use_mirror_vertex_groups = False
me_mesh_025.update()
me_mesh_024 = bpy.data.meshes.new('Mesh.024')
me_mesh_024.from_pydata([(-0.7, -2.263, 0.2263), (0.7, -2.398, 0.221), (-0.7, -2.398, 0.221), (0.7, -2.263, 0.2263), (0.7, -2.103, 0.0365), (-0.7, -2.103, 0.0365)], [], [(0, 2, 3), (1, 3, 2), (3, 5, 4), (3, 0, 5)])
me_mesh_024.polygons.foreach_set('use_smooth', [0, 0, 1, 1])
_uv = me_mesh_024.uv_layers.new(name='UVTex')
_uv.uv.foreach_set('vector', [0.1499, 0.0885, 0.1177, 0.0886, 0.1499, 0.0885, 0.1177, 0.0886, 0.1499, 0.0885, 0.1177, 0.0886, 0.3958, 0.8745, 0.4444, 0.88, 0.3958, 0.88, 0.3958, 0.8745, 0.4444, 0.8745, 0.4444, 0.88])
me_mesh_024.use_remesh_preserve_volume = False
me_mesh_024.use_remesh_preserve_attributes = False
me_mesh_024.use_mirror_vertex_groups = False
me_mesh_024.update()
me_mesh_023 = bpy.data.meshes.new('Mesh.023')
me_mesh_023.from_pydata([(-0.7, -2.766, 0.35), (0.7, -2.766, 0.35), (-0.7, -2.263, 0.2263), (-0.7, -2.398, 0.221), (0.7, -2.263, 0.2263), (0.7, -2.398, 0.221)], [], [(0, 1, 3), (5, 3, 1), (4, 3, 2), (3, 4, 5)])
_uv = me_mesh_023.uv_layers.new(name='UVTex')
_uv.uv.foreach_set('vector', [0.0308, 0.1225, 0.0308, 0.1225, 0.1177, 0.0886, 0.1177, 0.0886, 0.1177, 0.0886, 0.0308, 0.1225, 0.3958, 0.8745, 0.4444, 0.8698, 0.4444, 0.8745, 0.4444, 0.8698, 0.3958, 0.8745, 0.3958, 0.8698])
me_mesh_023.use_remesh_preserve_volume = False
me_mesh_023.use_remesh_preserve_attributes = False
me_mesh_023.use_mirror_vertex_groups = False
me_mesh_023.update()
me_mesh_022 = bpy.data.meshes.new('Mesh.022')
me_mesh_022.from_pydata([(0.7, -1.629, 0.0551), (-0.7, -1.484, 0.2569), (-0.7, -1.629, 0.0551), (0.7, -1.484, 0.2569), (-0.7, -2.398, 0.221), (-0.7, -2.766, 0.35), (0.7, -2.766, 0.35), (0.7, -2.398, 0.221)], [], [(0, 3, 2), (1, 2, 3), (4, 6, 5), (6, 4, 7)])
me_mesh_022.polygons.foreach_set('use_smooth', [1, 1, 0, 0])
_uv = me_mesh_022.uv_layers.new(name='UVTex')
_uv.uv.foreach_set('vector', [0.3036, 0.0409, 0.339, 0.0878, 0.3036, 0.0409, 0.339, 0.0878, 0.3036, 0.0409, 0.339, 0.0878, 0.4444, 0.8698, 0.3958, 0.857, 0.4444, 0.857, 0.3958, 0.857, 0.4444, 0.8698, 0.3958, 0.8698])
me_mesh_022.use_remesh_preserve_volume = False
me_mesh_022.use_remesh_preserve_attributes = False
me_mesh_022.use_mirror_vertex_groups = False
me_mesh_022.update()
me_mesh_021 = bpy.data.meshes.new('Mesh.021')
me_mesh_021.from_pydata([(-0.7, -1.784, 0.0), (-0.7, -1.629, 0.0551), (0.7, -1.784, 0.0), (0.7, -1.484, 0.2569), (0.7, -1.629, 0.0551), (-0.7, -1.484, 0.2569)], [], [(0, 2, 1), (4, 1, 2), (1, 3, 4), (3, 1, 5)])
me_mesh_021.polygons.foreach_set('use_smooth', [True] * 4)
_uv = me_mesh_021.uv_layers.new(name='UVTex')
_uv.uv.foreach_set('vector', [0.2659, 0.0294, 0.2659, 0.0294, 0.3036, 0.0409, 0.3036, 0.0409, 0.3036, 0.0409, 0.2659, 0.0294, 0.4444, 0.8965, 0.3958, 0.9015, 0.3958, 0.8965, 0.3958, 0.9015, 0.4444, 0.8965, 0.4444, 0.9015])
me_mesh_021.use_remesh_preserve_volume = False
me_mesh_021.use_remesh_preserve_attributes = False
me_mesh_021.use_mirror_vertex_groups = False
me_mesh_021.update()
me_mesh_020 = bpy.data.meshes.new('Mesh.020')
me_mesh_020.from_pydata([(-0.7, -0.8403, 0.0216), (0.7, -1.022, 0.0743), (0.7, -0.8403, 0.0216), (-0.7, -1.022, 0.0743), (0.7, -1.784, 0.0), (-0.7, -1.784, 0.0), (-0.7, -1.629, 0.0551), (0.7, -1.629, 0.0551)], [], [(0, 3, 2), (1, 2, 3), (6, 4, 5), (4, 6, 7)])
me_mesh_020.polygons.foreach_set('use_smooth', [True] * 4)
_uv = me_mesh_020.uv_layers.new(name='UVTex')
_uv.uv.foreach_set('vector', [0.5004, 0.0236, 0.4545, 0.0386, 0.5004, 0.0236, 0.4545, 0.0386, 0.5004, 0.0236, 0.4545, 0.0386, 0.4444, 0.8965, 0.3958, 0.8911, 0.4444, 0.8911, 0.3958, 0.8911, 0.4444, 0.8965, 0.3958, 0.8965])
me_mesh_020.use_remesh_preserve_volume = False
me_mesh_020.use_remesh_preserve_attributes = False
me_mesh_020.use_mirror_vertex_groups = False
me_mesh_020.update()
me_mesh_019 = bpy.data.meshes.new('Mesh.019')
me_mesh_019.from_pydata([(0.7, -1.022, 0.0743), (-0.7, -1.168, 0.2693), (0.7, -1.168, 0.2693), (-0.7, -1.022, 0.0743), (-0.7, -0.8403, 0.0216), (0.7, -0.8403, 0.0216)], [], [(0, 3, 2), (1, 2, 3), (5, 3, 4), (5, 0, 3)])
me_mesh_019.polygons.foreach_set('use_smooth', [True] * 4)
_uv = me_mesh_019.uv_layers.new(name='UVTex')
_uv.uv.foreach_set('vector', [0.4545, 0.0386, 0.4545, 0.0386, 0.4174, 0.0875, 0.4174, 0.0875, 0.4174, 0.0875, 0.4545, 0.0386, 0.3958, 0.9239, 0.4444, 0.9176, 0.4444, 0.9239, 0.3958, 0.9239, 0.3958, 0.9176, 0.4444, 0.9176])
me_mesh_019.use_remesh_preserve_volume = False
me_mesh_019.use_remesh_preserve_attributes = False
me_mesh_019.use_mirror_vertex_groups = False
me_mesh_019.update()
me_mesh_018 = bpy.data.meshes.new('Mesh.018')
me_mesh_018.from_pydata([(-0.7, -1.168, 0.2693), (0.7, -1.484, 0.2569), (-0.7, -1.484, 0.2569), (0.7, -1.168, 0.2693), (0.7, -1.022, 0.0743), (-0.7, -1.022, 0.0743)], [], [(0, 2, 3), (1, 3, 2), (3, 5, 4), (3, 0, 5)])
me_mesh_018.polygons.foreach_set('use_smooth', [0, 0, 1, 1])
_uv = me_mesh_018.uv_layers.new(name='UVTex')
_uv.uv.foreach_set('vector', [0.4174, 0.0875, 0.339, 0.0878, 0.4174, 0.0875, 0.339, 0.0878, 0.4174, 0.0875, 0.339, 0.0878, 0.3958, 0.9125, 0.4444, 0.9176, 0.3958, 0.9176, 0.3958, 0.9125, 0.4444, 0.9125, 0.4444, 0.9176])
me_mesh_018.use_remesh_preserve_volume = False
me_mesh_018.use_remesh_preserve_attributes = False
me_mesh_018.use_mirror_vertex_groups = False
me_mesh_018.update()
me_mesh_017 = bpy.data.meshes.new('Mesh.017')
me_mesh_017.from_pydata([(-0.53, -2.881, 0.35), (0.5305, -2.881, 0.35), (0.7, -2.766, 0.3515), (-0.7, -1.484, 0.2569), (-0.7, -1.168, 0.2693), (0.7, -1.168, 0.2693), (0.7, -1.484, 0.2569)], [], [(0, 1, 2), (5, 3, 4), (3, 5, 6)])
_uv = me_mesh_017.uv_layers.new(name='UVTex')
_uv.uv.foreach_set('vector', [0.4385, 0.853, 0.4016, 0.853, 0.3958, 0.857, 0.3958, 0.9125, 0.4444, 0.9015, 0.4444, 0.9125, 0.4444, 0.9015, 0.3958, 0.9125, 0.3958, 0.9015])
me_mesh_017.use_remesh_preserve_volume = False
me_mesh_017.use_remesh_preserve_attributes = False
me_mesh_017.use_mirror_vertex_groups = False
me_mesh_017.update()
me_mesh_016 = bpy.data.meshes.new('Mesh.016')
me_mesh_016.from_pydata([(-0.7, -2.766, 0.35), (-0.53, -2.881, 0.35), (0.7, -2.766, 0.3515), (0.5305, -2.881, 0.35)], [], [(0, 1, 2), (2, 3, 1)])
_uv = me_mesh_016.uv_layers.new(name='UVTex')
_uv.uv.foreach_set('vector', [0.4444, 0.857, 0.4385, 0.853, 0.3958, 0.857, 0.3958, 0.857, 0.4016, 0.853, 0.4385, 0.853])
me_mesh_016.use_remesh_preserve_volume = False
me_mesh_016.use_remesh_preserve_attributes = False
me_mesh_016.use_mirror_vertex_groups = False
me_mesh_016.update()
me_mesh_015 = bpy.data.meshes.new('Mesh.015')
me_mesh_015.from_pydata([(-0.53, -2.881, 0.35), (-0.7, -2.735, 0.8158), (-0.7, -2.687, 1.529), (-0.7, -2.766, 0.35), (-0.4554, -0.6261, 1.206), (-0.4554, -2.079, 1.674), (-0.4554, -1.973, 2.2), (-0.4554, -0.7622, 2.2), (0.7, -2.766, 0.3515)], [], [(0, 3, 2), (1, 2, 3), (6, 4, 5), (4, 6, 7), (8, 0, 3)])
_uv = me_mesh_015.uv_layers.new(name='UVTex')
_uv.uv.foreach_set('vector', [0.0043, 0.1236, 0.0308, 0.1225, 0.0467, 0.3991, 0.0371, 0.2316, 0.0467, 0.3991, 0.0308, 0.1225, 0.2157, 0.5575, 0.5534, 0.3122, 0.1911, 0.4317, 0.5534, 0.3122, 0.2157, 0.5575, 0.5171, 0.5575, 0.3958, 0.857, 0.4385, 0.853, 0.4444, 0.857])
me_mesh_015.use_remesh_preserve_volume = False
me_mesh_015.use_remesh_preserve_attributes = False
me_mesh_015.use_mirror_vertex_groups = False
me_mesh_015.update()
me_mesh_014 = bpy.data.meshes.new('Mesh.014')
me_mesh_014.from_pydata([(-0.53, -2.881, 1.483), (-0.53, -2.881, 0.35), (-0.7, -2.687, 1.529), (-0.7, -2.766, 0.35), (-0.7, -2.735, 0.8158)], [], [(0, 1, 2), (2, 3, 1), (3, 2, 4)])
_uv = me_mesh_014.uv_layers.new(name='UVTex')
_uv.uv.foreach_set('vector', [0.0017, 0.3889, 0.0043, 0.1236, 0.0467, 0.3991, 0.6888, 0.8429, 0.6886, 0.5968, 0.724, 0.5968, 0.6886, 0.5968, 0.6888, 0.8429, 0.6886, 0.694])
me_mesh_014.use_remesh_preserve_volume = False
me_mesh_014.use_remesh_preserve_attributes = False
me_mesh_014.use_mirror_vertex_groups = False
me_mesh_014.update()
me_mesh_013 = bpy.data.meshes.new('Mesh.013')
me_mesh_013.from_pydata([(0.7, -2.766, 0.3515), (0.5305, -2.881, 0.35), (0.7, -2.687, 1.529), (-0.7, -2.687, 1.529), (-0.53, -2.881, 0.35), (-0.53, -2.881, 1.483)], [], [(0, 1, 2), (3, 4, 5)])
_uv = me_mesh_013.uv_layers.new(name='UVTex')
_uv.uv.foreach_set('vector', [0.0309, 0.1229, 0.0043, 0.1236, 0.0467, 0.3991, 0.6888, 0.8429, 0.724, 0.5968, 0.7243, 0.8332])
me_mesh_013.use_remesh_preserve_volume = False
me_mesh_013.use_remesh_preserve_attributes = False
me_mesh_013.use_mirror_vertex_groups = False
me_mesh_013.update()
me_mesh_012 = bpy.data.meshes.new('Mesh.012')
me_mesh_012.from_pydata([(0.5305, -2.881, 0.35), (0.5305, -2.881, 1.483), (0.7, -2.687, 1.529), (0.7, -2.766, 0.3515)], [], [(0, 1, 2), (2, 0, 3)])
_uv = me_mesh_012.uv_layers.new(name='UVTex')
_uv.uv.foreach_set('vector', [0.0043, 0.1236, 0.0017, 0.3889, 0.0467, 0.3991, 0.981, 0.8426, 0.9454, 0.5966, 0.9808, 0.5969])
me_mesh_012.use_remesh_preserve_volume = False
me_mesh_012.use_remesh_preserve_attributes = False
me_mesh_012.use_mirror_vertex_groups = False
me_mesh_012.update()
me_mesh_011 = bpy.data.meshes.new('Mesh.011')
me_mesh_011.from_pydata([(-0.4554, -2.687, 1.529), (0.4615, -2.079, 1.674), (0.4615, -2.687, 1.529), (-0.4554, -2.079, 1.674), (-0.53, -2.881, 0.35), (-0.53, -2.881, 1.483), (0.7, -2.687, 1.529), (0.5305, -2.881, 1.483), (0.5305, -2.881, 0.35)], [], [(0, 3, 2), (1, 2, 3), (7, 4, 8), (4, 7, 5), (6, 7, 8)])
_uv = me_mesh_011.uv_layers.new(name='UVTex')
_uv.uv.foreach_set('vector', [0.7398, 0.8428, 0.7399, 0.8731, 0.9312, 0.8426, 0.9312, 0.8729, 0.9312, 0.8426, 0.7399, 0.8731, 0.9456, 0.833, 0.724, 0.5968, 0.9454, 0.5966, 0.724, 0.5968, 0.9456, 0.833, 0.7243, 0.8332, 0.981, 0.8426, 0.9456, 0.833, 0.9454, 0.5966])
me_mesh_011.use_remesh_preserve_volume = False
me_mesh_011.use_remesh_preserve_attributes = False
me_mesh_011.use_mirror_vertex_groups = False
me_mesh_011.update()
me_mesh_010 = bpy.data.meshes.new('Mesh.010')
me_mesh_010.from_pydata([(-0.4554, -2.687, 1.529), (-0.4554, -2.652, 1.79), (-0.4554, -2.174, 1.79), (-0.4554, -2.079, 1.674), (0.4615, -2.687, 1.529), (0.4615, -2.079, 1.674)], [], [(0, 1, 3), (2, 3, 1), (3, 0, 4), (3, 4, 5)])
_uv = me_mesh_010.uv_layers.new(name='UVTex')
_uv.uv.foreach_set('vector', [0.0467, 0.3991, 0.0545, 0.4606, 0.1911, 0.4317, 0.1679, 0.4596, 0.1911, 0.4317, 0.0545, 0.4606, 0.7399, 0.8731, 0.7398, 0.8428, 0.9312, 0.8426, 0.7399, 0.8731, 0.9312, 0.8426, 0.9312, 0.8729])
me_mesh_010.use_remesh_preserve_volume = False
me_mesh_010.use_remesh_preserve_attributes = False
me_mesh_010.use_mirror_vertex_groups = False
me_mesh_010.update()
me_mesh_009 = bpy.data.meshes.new('Mesh.009')
me_mesh_009.from_pydata([(0.4615, -2.687, 1.529), (0.4615, -2.174, 1.79), (0.4615, -2.652, 1.79), (0.4615, -2.079, 1.674), (-0.4554, -2.079, 1.674), (-0.4554, -2.687, 1.529), (-0.4554, -2.652, 1.79), (-0.4554, -2.174, 1.79)], [], [(0, 3, 2), (1, 2, 3), (4, 6, 5), (6, 4, 7)])
_uv = me_mesh_009.uv_layers.new(name='UVTex')
_uv.uv.foreach_set('vector', [0.0467, 0.3991, 0.1911, 0.4317, 0.0545, 0.4606, 0.1679, 0.4596, 0.0545, 0.4606, 0.1911, 0.4317, 0.1911, 0.4317, 0.0545, 0.4606, 0.0467, 0.3991, 0.0545, 0.4606, 0.1911, 0.4317, 0.1679, 0.4596])
me_mesh_009.use_remesh_preserve_volume = False
me_mesh_009.use_remesh_preserve_attributes = False
me_mesh_009.use_mirror_vertex_groups = False
me_mesh_009.update()
me_mesh_008 = bpy.data.meshes.new('Mesh.008')
me_mesh_008.from_pydata([(0.4615, -2.079, 1.674), (0.7, -2.079, 1.674), (0.4615, -2.174, 1.79), (0.7, -2.174, 1.79), (0.4615, -2.652, 1.79), (0.4615, -2.687, 1.529)], [], [(0, 1, 2), (3, 2, 1), (4, 0, 5), (0, 4, 2)])
_uv = me_mesh_008.uv_layers.new(name='UVTex')
_uv.uv.foreach_set('vector', [0.5505, 0.7844, 0.5599, 0.7844, 0.5505, 0.7807, 0.5599, 0.7807, 0.5505, 0.7807, 0.5599, 0.7844, 0.0545, 0.4606, 0.1911, 0.4317, 0.0467, 0.3991, 0.1911, 0.4317, 0.0545, 0.4606, 0.1679, 0.4596])
me_mesh_008.use_remesh_preserve_volume = False
me_mesh_008.use_remesh_preserve_attributes = False
me_mesh_008.use_mirror_vertex_groups = False
me_mesh_008.update()
me_mesh_007 = bpy.data.meshes.new('Mesh.007')
me_mesh_007.from_pydata([(-0.7, -2.652, 1.79), (-0.4554, -2.174, 1.79), (-0.7, -2.174, 1.79), (-0.4554, -2.652, 1.79), (-0.7, -2.687, 1.529), (-0.4554, -2.687, 1.529), (0.7, -2.079, 1.674), (0.4615, -2.079, 1.674), (0.4615, -2.174, 1.79), (0.7, -2.174, 1.79)], [], [(0, 2, 3), (1, 3, 2), (3, 4, 5), (3, 0, 4), (8, 6, 7), (6, 8, 9)])
_uv = me_mesh_007.uv_layers.new(name='UVTex')
_uv.uv.foreach_set('vector', [0.6883, 0.3284, 0.6884, 0.428, 0.7394, 0.3284, 0.7395, 0.4279, 0.7394, 0.3284, 0.6884, 0.428, 0.5142, 0.7618, 0.5045, 0.7604, 0.5142, 0.7604, 0.5142, 0.7618, 0.5045, 0.7618, 0.5045, 0.7604, 0.5505, 0.7807, 0.5599, 0.7844, 0.5505, 0.7844, 0.5599, 0.7844, 0.5505, 0.7807, 0.5599, 0.7807])
me_mesh_007.use_remesh_preserve_volume = False
me_mesh_007.use_remesh_preserve_attributes = False
me_mesh_007.use_mirror_vertex_groups = False
me_mesh_007.update()
me_mesh_006 = bpy.data.meshes.new('Mesh.006')
me_mesh_006.from_pydata([(0.4615, -2.652, 1.79), (0.7, -2.174, 1.79), (0.7, -2.652, 1.79), (0.4615, -2.174, 1.79), (-0.4554, -2.652, 1.79), (-0.7, -2.652, 1.79), (-0.7, -2.174, 1.79), (-0.4554, -2.174, 1.79)], [], [(0, 3, 2), (1, 2, 3), (4, 6, 5), (6, 4, 7)])
_uv = me_mesh_006.uv_layers.new(name='UVTex')
_uv.uv.foreach_set('vector', [0.9307, 0.3282, 0.9308, 0.4278, 0.9805, 0.3281, 0.9806, 0.4277, 0.9805, 0.3281, 0.9308, 0.4278, 0.5142, 0.7618, 0.5045, 0.7807, 0.5045, 0.7618, 0.5045, 0.7807, 0.5142, 0.7618, 0.5142, 0.7807])
me_mesh_006.use_remesh_preserve_volume = False
me_mesh_006.use_remesh_preserve_attributes = False
me_mesh_006.use_mirror_vertex_groups = False
me_mesh_006.update()
me_mesh_005 = bpy.data.meshes.new('Mesh.005')
me_mesh_005.from_pydata([(-0.7, -2.079, 1.674), (-0.4554, -2.174, 1.79), (-0.7, -2.174, 1.79), (0.4615, -0.6261, 1.206), (0.4615, -0.7622, 2.2), (0.4615, -1.973, 2.2), (-0.4554, -2.079, 1.674), (0.4615, -2.079, 1.674), (-0.4554, -1.973, 2.2), (-0.4554, -0.6261, 1.206), (-0.4554, -0.7622, 2.2), (0.7, -0.6261, 1.206), (0.4615, -0.2974, 0.8985), (0.7, -0.2974, 0.8985), (0.4615, -2.687, 1.529), (0.7, -2.687, 1.529), (0.4615, -2.652, 1.79), (0.7, -2.652, 1.79), (0.4615, -2.174, 1.79), (0.7, -2.174, 1.79)], [], [(0, 6, 2), (1, 2, 6), (3, 5, 7), (5, 3, 4), (5, 6, 7), (6, 5, 8), (10, 3, 9), (3, 10, 4), (11, 12, 3), (12, 11, 13), (17, 14, 15), (14, 17, 16), (17, 18, 16), (18, 17, 19)])
_uv = me_mesh_005.uv_layers.new(name='UVTex')
_uv.uv.foreach_set('vector', [0.5045, 0.7844, 0.5142, 0.7844, 0.5045, 0.7807, 0.5142, 0.7807, 0.5045, 0.7807, 0.5142, 0.7844, 0.5534, 0.3122, 0.2157, 0.5575, 0.1911, 0.4317, 0.2157, 0.5575, 0.5534, 0.3122, 0.5171, 0.5575, 0.9313, 0.9827, 0.7399, 0.8731, 0.9312, 0.8729, 0.7399, 0.8731, 0.9313, 0.9827, 0.74, 0.9829, 0.3096, 0.9941, 0.1473, 0.8025, 0.3096, 0.8025, 0.1473, 0.8025, 0.3096, 0.9941, 0.1468, 0.9941, 0.5599, 0.8419, 0.5505, 0.8549, 0.5505, 0.8419, 0.5505, 0.8549, 0.5599, 0.8419, 0.5599, 0.8549, 0.5599, 0.7618, 0.5505, 0.7604, 0.5599, 0.7604, 0.5505, 0.7604, 0.5599, 0.7618, 0.5505, 0.7618, 0.5599, 0.7618, 0.5505, 0.7807, 0.5505, 0.7618, 0.5505, 0.7807, 0.5599, 0.7618, 0.5599, 0.7807])
me_mesh_005.use_remesh_preserve_volume = False
me_mesh_005.use_remesh_preserve_attributes = False
me_mesh_005.use_mirror_vertex_groups = False
me_mesh_005.update()
me_mesh_004 = bpy.data.meshes.new('Mesh.004')
me_mesh_004.from_pydata([(-0.7, -0.8902, 1.291), (-0.4554, -0.6261, 1.206), (-0.7, -0.6261, 1.206), (-0.7, -2.174, 1.79), (-0.7, -2.079, 1.674), (-0.4554, -2.079, 1.674), (-0.4554, -2.174, 1.79)], [], [(0, 2, 4), (5, 4, 2), (1, 5, 2), (3, 5, 4), (5, 3, 6)])
_uv = me_mesh_004.uv_layers.new(name='UVTex')
_uv.uv.foreach_set('vector', [0.5045, 0.8314, 0.5045, 0.8419, 0.5045, 0.7844, 0.5142, 0.7844, 0.5045, 0.7844, 0.5045, 0.8419, 0.5142, 0.8419, 0.5142, 0.7844, 0.5045, 0.8419, 0.5045, 0.7807, 0.5142, 0.7844, 0.5045, 0.7844, 0.5142, 0.7844, 0.5045, 0.7807, 0.5142, 0.7807])
me_mesh_004.use_remesh_preserve_volume = False
me_mesh_004.use_remesh_preserve_attributes = False
me_mesh_004.use_mirror_vertex_groups = False
me_mesh_004.update()
me_mesh_003 = bpy.data.meshes.new('Mesh.003')
me_mesh_003.from_pydata([(-0.4554, -0.7622, 2.2), (-0.4554, -1.973, 2.2), (0.4615, -1.973, 2.2), (0.4615, -0.7622, 2.2), (-1.21, 1.035, 0.2451), (-1.21, 1.035, 0.4551), (1.21, 1.035, 0.2451), (-1.21, 0.9818, 0.1167), (1.21, 0.994, 0.1883), (-1.21, 0.994, 0.1883), (1.21, 0.9426, 0.0555), (1.21, 0.9818, 0.1167), (-1.21, 0.8827, 0.0145), (-1.21, 0.9426, 0.0555), (1.21, 0.8827, 0.0145), (-1.21, 0.8115, 0.0), (1.21, 0.8115, 0.0), (1.21, 0.0963, 0.8112), (-1.21, 0.2038, 0.7392), (-1.21, 0.0963, 0.8112), (1.21, 0.2038, 0.7392), (-1.21, 0.7831, 0.7125), (1.21, 0.7831, 0.7125), (-1.21, 0.8703, 0.6766), (1.21, 0.8703, 0.6766), (1.21, 0.9447, 0.6188), (-1.21, 1.001, 0.5431), (-1.21, 0.9447, 0.6188), (1.21, 1.035, 0.4551), (1.21, 1.001, 0.5431), (0.7, -2.079, 1.674), (0.4615, -2.079, 1.674), (0.4615, -0.6261, 1.206), (0.7, -0.6261, 1.206), (-0.7, -2.079, 1.674), (-0.7, -0.8902, 1.291), (-0.7, -0.6261, 1.206), (-0.4554, -2.079, 1.674), (-0.4554, -0.6261, 1.206)], [], [(2, 0, 1), (0, 2, 3), (4, 28, 6), (28, 4, 5), (9, 6, 8), (6, 9, 4), (7, 8, 11), (8, 7, 9), (13, 11, 10), (11, 13, 7), (10, 12, 13), (12, 10, 14), (14, 15, 12), (15, 14, 16), (17, 18, 19), (18, 17, 20), (20, 21, 18), (21, 20, 22), (22, 23, 21), (23, 22, 24), (24, 27, 23), (27, 24, 25), (26, 25, 29), (25, 26, 27), (5, 29, 28), (29, 5, 26), (30, 32, 31), (32, 30, 33), (34, 36, 35), (36, 34, 37), (36, 37, 38)])
me_mesh_003.polygons.foreach_set('use_smooth', [0, 0, 0, 0, 0, 0, 1, 1, 1, 1, 1, 1, 1, 1, 0, 0, 0, 0, 1, 1, 1, 1, 1, 1, 1, 1, 0, 0, 0, 0, 0])
_uv = me_mesh_003.uv_layers.new(name='UVTex')
_uv.uv.foreach_set('vector', [0.5505, 0.7886, 0.5142, 0.8365, 0.5142, 0.7886, 0.5142, 0.8365, 0.5505, 0.7886, 0.5505, 0.8365, 0.4428, 0.6184, 0.0154, 0.6586, 0.0156, 0.6184, 0.0154, 0.6586, 0.4428, 0.6184, 0.4429, 0.6586, 0.4427, 0.6076, 0.0156, 0.6184, 0.0157, 0.6076, 0.0156, 0.6184, 0.4427, 0.6076, 0.4428, 0.6184, 0.4427, 0.5939, 0.0157, 0.6076, 0.0157, 0.5939, 0.0157, 0.6076, 0.4427, 0.5939, 0.4427, 0.6076, 0.4427, 0.5822, 0.0157, 0.5939, 0.0158, 0.5822, 0.0157, 0.5939, 0.4427, 0.5822, 0.4427, 0.5939, 0.0158, 0.5822, 0.4427, 0.5744, 0.4427, 0.5822, 0.4427, 0.5744, 0.0158, 0.5822, 0.0158, 0.5744, 0.0158, 0.5744, 0.4427, 0.5717, 0.4427, 0.5744, 0.4427, 0.5717, 0.0158, 0.5744, 0.0158, 0.5717, 0.0151, 0.7268, 0.443, 0.713, 0.443, 0.7268, 0.443, 0.713, 0.0151, 0.7268, 0.0152, 0.713, 0.0152, 0.713, 0.443, 0.7079, 0.443, 0.713, 0.443, 0.7079, 0.0152, 0.713, 0.0152, 0.7079, 0.0152, 0.7079, 0.443, 0.701, 0.443, 0.7079, 0.443, 0.701, 0.0152, 0.7079, 0.0152, 0.701, 0.0152, 0.701, 0.4429, 0.6899, 0.443, 0.701, 0.4429, 0.6899, 0.0152, 0.701, 0.0153, 0.6899, 0.4429, 0.6754, 0.0153, 0.6899, 0.0154, 0.6754, 0.0153, 0.6899, 0.4429, 0.6754, 0.4429, 0.6899, 0.4429, 0.6586, 0.0154, 0.6754, 0.0154, 0.6586, 0.0154, 0.6754, 0.4429, 0.6586, 0.4429, 0.6754, 0.5599, 0.7844, 0.5505, 0.8419, 0.5505, 0.7844, 0.5505, 0.8419, 0.5599, 0.7844, 0.5599, 0.8419, 0.5045, 0.7844, 0.5045, 0.8419, 0.5045, 0.8314, 0.5045, 0.8419, 0.5045, 0.7844, 0.5142, 0.7844, 0.5045, 0.8419, 0.5142, 0.7844, 0.5142, 0.8419])
me_mesh_003.use_remesh_preserve_volume = False
me_mesh_003.use_remesh_preserve_attributes = False
me_mesh_003.use_mirror_vertex_groups = False
me_mesh_003.update()

# ---- objects
ob_mesh_042 = bpy.data.objects.new('Mesh.042', me_mesh_042)
ob_mesh_041 = bpy.data.objects.new('Mesh.041', me_mesh_041)
ob_mesh_040 = bpy.data.objects.new('Mesh.040', me_mesh_040)
ob_mesh_039 = bpy.data.objects.new('Mesh.039', me_mesh_039)
ob_mesh_038 = bpy.data.objects.new('Mesh.038', me_mesh_038)
ob_mesh_037 = bpy.data.objects.new('Mesh.037', me_mesh_037)
ob_mesh_036 = bpy.data.objects.new('Mesh.036', me_mesh_036)
ob_mesh_035 = bpy.data.objects.new('Mesh.035', me_mesh_035)
ob_mesh_034 = bpy.data.objects.new('Mesh.034', me_mesh_034)
ob_mesh_033 = bpy.data.objects.new('Mesh.033', me_mesh_033)
ob_mesh_032 = bpy.data.objects.new('Mesh.032', me_mesh_032)
ob_mesh_031 = bpy.data.objects.new('Mesh.031', me_mesh_031)
ob_mesh_030 = bpy.data.objects.new('Mesh.030', me_mesh_030)
ob_mesh_029 = bpy.data.objects.new('Mesh.029', me_mesh_029)
ob_mesh_028 = bpy.data.objects.new('Mesh.028', me_mesh_028)
ob_mesh_027 = bpy.data.objects.new('Mesh.027', me_mesh_027)
ob_mesh_026 = bpy.data.objects.new('Mesh.026', me_mesh_026)
ob_mesh_025 = bpy.data.objects.new('Mesh.025', me_mesh_025)
ob_mesh_024 = bpy.data.objects.new('Mesh.024', me_mesh_024)
ob_mesh_023 = bpy.data.objects.new('Mesh.023', me_mesh_023)
ob_mesh_022 = bpy.data.objects.new('Mesh.022', me_mesh_022)
ob_mesh_021 = bpy.data.objects.new('Mesh.021', me_mesh_021)
ob_mesh_020 = bpy.data.objects.new('Mesh.020', me_mesh_020)
ob_mesh_019 = bpy.data.objects.new('Mesh.019', me_mesh_019)
ob_mesh_018 = bpy.data.objects.new('Mesh.018', me_mesh_018)
ob_mesh_017 = bpy.data.objects.new('Mesh.017', me_mesh_017)
ob_mesh_016 = bpy.data.objects.new('Mesh.016', me_mesh_016)
ob_mesh_015 = bpy.data.objects.new('Mesh.015', me_mesh_015)
ob_mesh_014 = bpy.data.objects.new('Mesh.014', me_mesh_014)
ob_mesh_013 = bpy.data.objects.new('Mesh.013', me_mesh_013)
ob_mesh_012 = bpy.data.objects.new('Mesh.012', me_mesh_012)
ob_mesh_011 = bpy.data.objects.new('Mesh.011', me_mesh_011)
ob_mesh_010 = bpy.data.objects.new('Mesh.010', me_mesh_010)
ob_mesh_009 = bpy.data.objects.new('Mesh.009', me_mesh_009)
ob_mesh_008 = bpy.data.objects.new('Mesh.008', me_mesh_008)
ob_mesh_007 = bpy.data.objects.new('Mesh.007', me_mesh_007)
ob_mesh_006 = bpy.data.objects.new('Mesh.006', me_mesh_006)
ob_mesh_005 = bpy.data.objects.new('Mesh.005', me_mesh_005)
ob_mesh_004 = bpy.data.objects.new('Mesh.004', me_mesh_004)
ob_mesh_003 = bpy.data.objects.new('Mesh.003', me_mesh_003)

# ---- transforms, parenting, visibility, modifiers, constraints
ob_mesh_042.location = (0.0, -1.035, 0.0)
ob_mesh_042.lock_rotations_4d = False
ob_mesh_042.empty_display_type = 'ARROWS'
ob_mesh_042.lineart.crease_threshold = 0.0
ob_mesh_041.location = (0.0, -1.035, 0.0)
ob_mesh_041.lock_rotations_4d = False
ob_mesh_041.empty_display_type = 'ARROWS'
ob_mesh_041.lineart.crease_threshold = 0.0
ob_mesh_040.location = (0.0, -1.035, 0.0)
ob_mesh_040.lock_rotations_4d = False
ob_mesh_040.empty_display_type = 'ARROWS'
ob_mesh_040.lineart.crease_threshold = 0.0
ob_mesh_039.location = (0.0, -1.035, 0.0)
ob_mesh_039.lock_rotations_4d = False
ob_mesh_039.empty_display_type = 'ARROWS'
ob_mesh_039.lineart.crease_threshold = 0.0
ob_mesh_038.location = (0.0, -1.035, 0.0)
ob_mesh_038.lock_rotations_4d = False
ob_mesh_038.empty_display_type = 'ARROWS'
ob_mesh_038.lineart.crease_threshold = 0.0
ob_mesh_037.location = (0.0, -1.035, 0.0)
ob_mesh_037.lock_rotations_4d = False
ob_mesh_037.empty_display_type = 'ARROWS'
ob_mesh_037.lineart.crease_threshold = 0.0
ob_mesh_036.location = (0.0, -1.035, 0.0)
ob_mesh_036.lock_rotations_4d = False
ob_mesh_036.empty_display_type = 'ARROWS'
ob_mesh_036.lineart.crease_threshold = 0.0
ob_mesh_035.location = (0.0, -1.035, 0.0)
ob_mesh_035.lock_rotations_4d = False
ob_mesh_035.empty_display_type = 'ARROWS'
ob_mesh_035.lineart.crease_threshold = 0.0
ob_mesh_034.location = (0.0, -1.035, 0.0)
ob_mesh_034.lock_rotations_4d = False
ob_mesh_034.empty_display_type = 'ARROWS'
ob_mesh_034.lineart.crease_threshold = 0.0
ob_mesh_033.location = (0.0, -1.035, 0.0)
ob_mesh_033.lock_rotations_4d = False
ob_mesh_033.empty_display_type = 'ARROWS'
ob_mesh_033.lineart.crease_threshold = 0.0
ob_mesh_032.location = (0.0, -1.035, 0.0)
ob_mesh_032.lock_rotations_4d = False
ob_mesh_032.empty_display_type = 'ARROWS'
ob_mesh_032.lineart.crease_threshold = 0.0
ob_mesh_031.location = (0.0, -1.035, 0.0)
ob_mesh_031.lock_rotations_4d = False
ob_mesh_031.empty_display_type = 'ARROWS'
ob_mesh_031.lineart.crease_threshold = 0.0
ob_mesh_030.location = (0.0, -1.035, 0.0)
ob_mesh_030.lock_rotations_4d = False
ob_mesh_030.empty_display_type = 'ARROWS'
ob_mesh_030.lineart.crease_threshold = 0.0
ob_mesh_029.location = (0.0, -1.035, 0.0)
ob_mesh_029.lock_rotations_4d = False
ob_mesh_029.empty_display_type = 'ARROWS'
ob_mesh_029.lineart.crease_threshold = 0.0
ob_mesh_028.location = (0.0, -1.035, 0.0)
ob_mesh_028.lock_rotations_4d = False
ob_mesh_028.empty_display_type = 'ARROWS'
ob_mesh_028.lineart.crease_threshold = 0.0
ob_mesh_027.location = (0.0, -1.035, 0.0)
ob_mesh_027.lock_rotations_4d = False
ob_mesh_027.empty_display_type = 'ARROWS'
ob_mesh_027.lineart.crease_threshold = 0.0
ob_mesh_026.location = (0.0, -1.035, 0.0)
ob_mesh_026.lock_rotations_4d = False
ob_mesh_026.empty_display_type = 'ARROWS'
ob_mesh_026.lineart.crease_threshold = 0.0
ob_mesh_025.location = (0.0, -1.035, 0.0)
ob_mesh_025.lock_rotations_4d = False
ob_mesh_025.empty_display_type = 'ARROWS'
ob_mesh_025.lineart.crease_threshold = 0.0
ob_mesh_024.location = (0.0, -1.035, 0.0)
ob_mesh_024.lock_rotations_4d = False
ob_mesh_024.empty_display_type = 'ARROWS'
ob_mesh_024.lineart.crease_threshold = 0.0
ob_mesh_023.location = (0.0, -1.035, 0.0)
ob_mesh_023.lock_rotations_4d = False
ob_mesh_023.empty_display_type = 'ARROWS'
ob_mesh_023.lineart.crease_threshold = 0.0
ob_mesh_022.location = (0.0, -1.035, 0.0)
ob_mesh_022.lock_rotations_4d = False
ob_mesh_022.empty_display_type = 'ARROWS'
ob_mesh_022.lineart.crease_threshold = 0.0
ob_mesh_021.location = (0.0, -1.035, 0.0)
ob_mesh_021.lock_rotations_4d = False
ob_mesh_021.empty_display_type = 'ARROWS'
ob_mesh_021.lineart.crease_threshold = 0.0
ob_mesh_020.location = (0.0, -1.035, 0.0)
ob_mesh_020.lock_rotations_4d = False
ob_mesh_020.empty_display_type = 'ARROWS'
ob_mesh_020.lineart.crease_threshold = 0.0
ob_mesh_019.location = (0.0, -1.035, 0.0)
ob_mesh_019.lock_rotations_4d = False
ob_mesh_019.empty_display_type = 'ARROWS'
ob_mesh_019.lineart.crease_threshold = 0.0
ob_mesh_018.location = (0.0, -1.035, 0.0)
ob_mesh_018.lock_rotations_4d = False
ob_mesh_018.empty_display_type = 'ARROWS'
ob_mesh_018.lineart.crease_threshold = 0.0
ob_mesh_017.location = (0.0, -1.035, 0.0)
ob_mesh_017.lock_rotations_4d = False
ob_mesh_017.empty_display_type = 'ARROWS'
ob_mesh_017.lineart.crease_threshold = 0.0
ob_mesh_016.location = (0.0, -1.035, 0.0)
ob_mesh_016.lock_rotations_4d = False
ob_mesh_016.empty_display_type = 'ARROWS'
ob_mesh_016.lineart.crease_threshold = 0.0
ob_mesh_015.location = (0.0, -1.035, 0.0)
ob_mesh_015.lock_rotations_4d = False
ob_mesh_015.empty_display_type = 'ARROWS'
ob_mesh_015.lineart.crease_threshold = 0.0
ob_mesh_014.location = (0.0, -1.035, 0.0)
ob_mesh_014.lock_rotations_4d = False
ob_mesh_014.empty_display_type = 'ARROWS'
ob_mesh_014.lineart.crease_threshold = 0.0
ob_mesh_013.location = (0.0, -1.035, 0.0)
ob_mesh_013.lock_rotations_4d = False
ob_mesh_013.empty_display_type = 'ARROWS'
ob_mesh_013.lineart.crease_threshold = 0.0
ob_mesh_012.location = (0.0, -1.035, 0.0)
ob_mesh_012.lock_rotations_4d = False
ob_mesh_012.empty_display_type = 'ARROWS'
ob_mesh_012.lineart.crease_threshold = 0.0
ob_mesh_011.location = (0.0, -1.035, 0.0)
ob_mesh_011.lock_rotations_4d = False
ob_mesh_011.empty_display_type = 'ARROWS'
ob_mesh_011.lineart.crease_threshold = 0.0
ob_mesh_010.location = (0.0, -1.035, 0.0)
ob_mesh_010.lock_rotations_4d = False
ob_mesh_010.empty_display_type = 'ARROWS'
ob_mesh_010.lineart.crease_threshold = 0.0
ob_mesh_009.location = (0.0, -1.035, 0.0)
ob_mesh_009.lock_rotations_4d = False
ob_mesh_009.empty_display_type = 'ARROWS'
ob_mesh_009.lineart.crease_threshold = 0.0
ob_mesh_008.location = (0.0, -1.035, 0.0)
ob_mesh_008.lock_rotations_4d = False
ob_mesh_008.empty_display_type = 'ARROWS'
ob_mesh_008.lineart.crease_threshold = 0.0
ob_mesh_007.location = (0.0, -1.035, 0.0)
ob_mesh_007.lock_rotations_4d = False
ob_mesh_007.empty_display_type = 'ARROWS'
ob_mesh_007.lineart.crease_threshold = 0.0
ob_mesh_006.location = (0.0, -1.035, 0.0)
ob_mesh_006.lock_rotations_4d = False
ob_mesh_006.empty_display_type = 'ARROWS'
ob_mesh_006.lineart.crease_threshold = 0.0
ob_mesh_005.location = (0.0, -1.035, 0.0)
ob_mesh_005.lock_rotations_4d = False
ob_mesh_005.empty_display_type = 'ARROWS'
ob_mesh_005.lineart.crease_threshold = 0.0
ob_mesh_004.location = (0.0, -1.035, 0.0)
ob_mesh_004.lock_rotations_4d = False
ob_mesh_004.empty_display_type = 'ARROWS'
ob_mesh_004.lineart.crease_threshold = 0.0
ob_mesh_003.location = (0.0, -1.035, 0.0)
ob_mesh_003.lock_rotations_4d = False
ob_mesh_003.empty_display_type = 'ARROWS'
ob_mesh_003.lineart.crease_threshold = 0.0

# ---- collection membership
col_collection_1.objects.link(ob_mesh_042)
col_collection_1.objects.link(ob_mesh_041)
col_collection_1.objects.link(ob_mesh_040)
col_collection_1.objects.link(ob_mesh_039)
col_collection_1.objects.link(ob_mesh_038)
col_collection_1.objects.link(ob_mesh_037)
col_collection_1.objects.link(ob_mesh_036)
col_collection_1.objects.link(ob_mesh_035)
col_collection_1.objects.link(ob_mesh_034)
col_collection_1.objects.link(ob_mesh_033)
col_collection_1.objects.link(ob_mesh_032)
col_collection_1.objects.link(ob_mesh_031)
col_collection_1.objects.link(ob_mesh_030)
col_collection_1.objects.link(ob_mesh_029)
col_collection_1.objects.link(ob_mesh_028)
col_collection_1.objects.link(ob_mesh_027)
col_collection_1.objects.link(ob_mesh_026)
col_collection_1.objects.link(ob_mesh_025)
col_collection_1.objects.link(ob_mesh_024)
col_collection_1.objects.link(ob_mesh_023)
col_collection_1.objects.link(ob_mesh_022)
col_collection_1.objects.link(ob_mesh_021)
col_collection_1.objects.link(ob_mesh_020)
col_collection_1.objects.link(ob_mesh_019)
col_collection_1.objects.link(ob_mesh_018)
col_collection_1.objects.link(ob_mesh_017)
col_collection_1.objects.link(ob_mesh_016)
col_collection_1.objects.link(ob_mesh_015)
col_collection_1.objects.link(ob_mesh_014)
col_collection_1.objects.link(ob_mesh_013)
col_collection_1.objects.link(ob_mesh_012)
col_collection_1.objects.link(ob_mesh_011)
col_collection_1.objects.link(ob_mesh_010)
col_collection_1.objects.link(ob_mesh_009)
col_collection_1.objects.link(ob_mesh_008)
col_collection_1.objects.link(ob_mesh_007)
col_collection_1.objects.link(ob_mesh_006)
col_collection_1.objects.link(ob_mesh_005)
col_collection_1.objects.link(ob_mesh_004)
col_collection_1.objects.link(ob_mesh_003)

# ---- scene / render settings (as saved in the file)
scene.frame_start = 1; scene.frame_end = 250; scene.frame_set(1)
scene.render.engine = 'BLENDER_EEVEE_NEXT'
scene.render.image_settings.file_format = 'JPEG'
scene.render.image_settings.color_mode = 'RGB'
scene.render.image_settings.compression = 90
scene.render.resolution_x = 800
scene.render.resolution_y = 600
scene.render.pixel_aspect_x = 100.0
scene.render.pixel_aspect_y = 100.0
scene.render.fps = 25
scene.render.dither_intensity = 0.0
scene.render.use_compositing = False
scene.render.use_sequencer = False
scene.render.bake_margin = 2
scene.render.bake_bias = 0.0
scene.render.use_stamp_time = False
scene.render.use_stamp_date = False
scene.render.use_stamp_frame = False
scene.render.use_stamp_camera = False
scene.render.use_stamp_scene = False
scene.render.use_stamp_filename = False
scene.render.use_stamp_render_time = False
scene.render.stamp_font_size = 0
scene.cycles.use_denoising = False
scene.cycles.samples = 10
scene.cycles.sampling_pattern = 'TABULATED_SOBOL'
scene.cycles.light_sampling_threshold = 0.0
scene.cycles.use_adaptive_sampling = False
scene.cycles.use_light_tree = False
scene.cycles.blur_glossy = 0.0
scene.cycles.volume_bounces = 1
scene.cycles.pixel_filter_type = 'GAUSSIAN'
scene.cycles.sample_clamp_indirect = 0.0
scene.view_settings.view_transform = 'Raw'
bpy.context.view_layer.update()

# ---- added for rendering (the .blend has no active camera): camera
cam_auto = bpy.data.cameras.new('AutoCamera')
cam_auto.lens = 50.0
cam_auto.sensor_width = 36.0
cam_auto.clip_end = 1000.0
ob_auto_camera = bpy.data.objects.new('AutoCamera', cam_auto)
scene.collection.objects.link(ob_auto_camera)
ob_auto_camera.location = (4.72024, -7.62202, 4.87619)
ob_auto_camera.rotation_euler = (1.09748, -7.21219e-08, 0.694738)
scene.camera = ob_auto_camera
bpy.context.view_layer.update()
